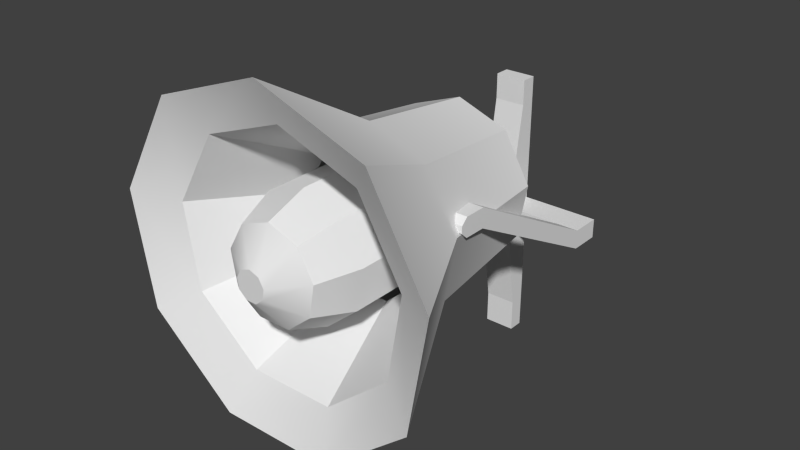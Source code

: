 # Source: lautsprecher1.blend  (saved by Blender 2.71.0; exported with 4.5.12 LTS)
import bpy
from mathutils import Matrix  # noqa: F401  (used for matrix-valued properties, if any)

bpy.ops.wm.read_factory_settings(use_empty=True)
scene = bpy.context.scene
scene.name = 'Scene'

# ---- collections
col_collection_1 = bpy.data.collections.new('Collection 1'); scene.collection.children.link(col_collection_1)

# ---- world
world_world = bpy.data.worlds.new('World'); scene.world = world_world
world_world.color = (0.05088, 0.05088, 0.05088)
world_world.use_sun_shadow = False
world_world.sun_shadow_jitter_overblur = 0.0
world_world.cycles.sampling_method = 'MANUAL'
world_world.cycles.sample_map_resolution = 256
world_world.light_settings.ao_factor = 0.1193

# ---- meshes
me_cylinder = bpy.data.meshes.new('Cylinder')
me_cylinder.from_pydata([(0.1667, -0.00194, -0.02075), (0.1667, -0.05602, -0.02075), (0.1667, -0.00194, 0.01363), (0.1667, -0.05602, 0.01363), (0.1292, -0.00194, 0.01363), (0.1292, -0.00194, -0.02075), (0.1292, -0.05602, 0.01363), (0.1292, -0.05602, -0.02075), (0.1667, -0.3332, 0.1276), (0.1667, -0.3332, 0.162), (0.1292, -0.3332, 0.162), (0.1292, -0.3332, 0.1276), (0.1667, -0.3724, 0.1276), (0.1667, -0.3724, 0.162), (0.1292, -0.3724, 0.162), (0.1292, -0.3724, 0.1276), (0.1667, -0.3843, 0.1387), (0.1667, -0.3843, 0.1509), (0.1292, -0.3843, 0.1509), (0.1292, -0.3843, 0.1387), (0.02768, -0.00194, -0.02075), (0.02768, -0.05602, 0.01363), (0.02768, -0.00194, 0.01363), (0.02768, -0.05602, -0.02075), (0.02768, -0.02914, 0.2409), (0.02768, -0.00194, 0.2409), (0.02768, -0.00194, -0.2512), (0.02768, -0.02914, -0.2512), (0.02768, -0.02914, 0.1963), (0.02768, -0.00194, 0.1963), (0.02768, -0.00194, -0.194), (0.02768, -0.02914, -0.194), (2.348e-05, -0.05602, -0.02075), (2.348e-05, -0.00194, -0.02075), (-0.1667, -0.00194, -0.02075), (-0.1667, -0.05602, -0.02075), (2.348e-05, -0.05602, 0.01363), (2.348e-05, -0.00194, 0.01363), (-0.1667, -0.00194, 0.01363), (-0.1667, -0.05602, 0.01363), (-0.1291, -0.00194, 0.01363), (-0.1291, -0.00194, -0.02075), (-0.1291, -0.05602, 0.01363), (-0.1291, -0.05602, -0.02075), (-0.1667, -0.3332, 0.1276), (-0.1667, -0.3332, 0.162), (-0.1291, -0.3332, 0.162), (-0.1291, -0.3332, 0.1276), (-0.1667, -0.3724, 0.1276), (-0.1667, -0.3724, 0.162), (-0.1291, -0.3724, 0.162), (-0.1291, -0.3724, 0.1276), (-0.1667, -0.3843, 0.1387), (-0.1667, -0.3843, 0.1509), (-0.1291, -0.3843, 0.1509), (-0.1291, -0.3843, 0.1387), (-0.02763, -0.00194, -0.02075), (-0.02763, -0.05602, 0.01363), (-0.02763, -0.00194, 0.01363), (-0.02763, -0.05602, -0.02075), (2.348e-05, -0.02914, 0.2409), (2.348e-05, -0.00194, 0.2409), (-0.02763, -0.02914, 0.2409), (-0.02763, -0.00194, 0.2409), (2.348e-05, -0.02914, -0.2512), (2.348e-05, -0.00194, -0.2512), (-0.02763, -0.00194, -0.2512), (-0.02763, -0.02914, -0.2512), (-0.02763, -0.02914, 0.1963), (-0.02763, -0.00194, 0.1963), (2.348e-05, -0.00194, 0.1963), (2.348e-05, -0.02914, 0.1963), (-0.02763, -0.00194, -0.194), (-0.02763, -0.02914, -0.194), (2.348e-05, -0.02914, -0.194), (2.348e-05, -0.00194, -0.194), (-2.077e-09, -0.244, 0.2104), (-6.462e-10, -0.4063, 0.2294), (0.06729, -0.244, 0.1859), (0.07951, -0.4063, 0.2004), (0.1031, -0.244, 0.1238), (0.1218, -0.4063, 0.1271), (0.09066, -0.244, 0.05333), (0.1071, -0.4063, 0.04382), (0.0358, -0.244, 0.007298), (0.04231, -0.4063, -0.01057), (-0.0358, -0.244, 0.007298), (-0.04231, -0.4063, -0.01057), (-0.09066, -0.244, 0.05333), (-0.1071, -0.4063, 0.04382), (-0.1031, -0.244, 0.1238), (-0.1218, -0.4063, 0.1271), (-0.06729, -0.244, 0.1859), (-0.07951, -0.4063, 0.2004), (2.33e-09, -0.5769, 0.3241), (0.1404, -0.5769, 0.273), (0.2151, -0.5769, 0.1436), (0.1892, -0.5769, -0.003541), (0.0747, -0.5769, -0.09958), (-0.0747, -0.5769, -0.09958), (-0.1892, -0.5769, -0.003541), (-0.2151, -0.5769, 0.1436), (-0.1404, -0.5769, 0.273), (-2.992e-09, -0.244, 0.1873), (0.05248, -0.244, 0.1682), (0.0804, -0.244, 0.1198), (0.0707, -0.244, 0.06485), (0.02792, -0.244, 0.02895), (-0.02792, -0.244, 0.02895), (-0.0707, -0.244, 0.06485), (-0.0804, -0.244, 0.1198), (-0.05248, -0.244, 0.1682), (-5.258e-09, -0.5928, 0.1255), (0.01276, -0.5928, 0.1209), (0.01955, -0.5928, 0.1091), (0.01719, -0.5928, 0.09574), (0.006788, -0.5928, 0.08702), (-0.006788, -0.5928, 0.08702), (-0.01719, -0.5928, 0.09574), (-0.01955, -0.5928, 0.1091), (-0.01276, -0.5928, 0.1209), (-1.369e-11, -0.1732, 0.2467), (1.914e-09, -0.392, 0.2724), (0.09068, -0.1732, 0.2137), (0.1072, -0.392, 0.2334), (0.1389, -0.1732, 0.1302), (0.1642, -0.392, 0.1346), (0.1222, -0.1732, 0.03513), (0.1444, -0.392, 0.02232), (0.04825, -0.1732, -0.0269), (0.05702, -0.392, -0.05098), (-0.04825, -0.1732, -0.0269), (-0.05702, -0.392, -0.05098), (-0.1222, -0.1732, 0.03513), (-0.1444, -0.392, 0.02232), (-0.1389, -0.1732, 0.1302), (-0.1642, -0.392, 0.1346), (-0.09068, -0.1732, 0.2137), (-0.1072, -0.392, 0.2334), (5.924e-09, -0.6148, 0.4), (0.1892, -0.6148, 0.3312), (0.2899, -0.6148, 0.1568), (0.2549, -0.6148, -0.04151), (0.1007, -0.6148, -0.1709), (-0.1007, -0.6148, -0.1709), (-0.2549, -0.6148, -0.04151), (-0.2899, -0.6148, 0.1568), (-0.1892, -0.6148, 0.3312), (-1.248e-09, -0.1732, 0.2157), (0.07072, -0.1732, 0.19), (0.1084, -0.1732, 0.1248), (0.09529, -0.1732, 0.05065), (0.03763, -0.1732, 0.002277), (-0.03763, -0.1732, 0.002277), (-0.09529, -0.1732, 0.05065), (-0.1084, -0.1732, 0.1248), (-0.07072, -0.1732, 0.19), (-8.027e-09, -0.5323, 0.2157), (0.07072, -0.5323, 0.19), (0.1084, -0.5323, 0.1248), (0.09529, -0.5323, 0.05065), (0.03763, -0.5323, 0.002276), (-0.03763, -0.5323, 0.002276), (-0.09529, -0.5323, 0.05065), (-0.1084, -0.5323, 0.1248), (-0.07072, -0.5323, 0.19), (-2.779e-09, -0.6034, 0.189), (0.05357, -0.6034, 0.1695), (0.08207, -0.6034, 0.1201), (0.07218, -0.6034, 0.064), (0.0285, -0.6034, 0.02735), (-0.0285, -0.6034, 0.02735), (-0.07218, -0.6034, 0.064), (-0.08207, -0.6034, 0.1201), (-0.05357, -0.6034, 0.1695), (-4.301e-09, -0.6433, 0.1324), (0.01719, -0.6433, 0.1262), (0.02634, -0.6433, 0.1103), (0.02316, -0.6433, 0.09229), (0.009149, -0.6433, 0.08053), (-0.009149, -0.6433, 0.08053), (-0.02316, -0.6433, 0.09229), (-0.02634, -0.6433, 0.1103), (-0.01719, -0.6433, 0.1262)], [], [(4, 2, 0, 5), (2, 3, 1, 0), (21, 36, 32, 23), (7, 5, 0, 1), (28, 29, 25, 24), (22, 4, 5, 20), (6, 7, 11, 10), (23, 20, 5, 7), (3, 2, 4, 6), (10, 11, 15, 14), (3, 6, 10, 9), (7, 1, 8, 11), (1, 3, 9, 8), (14, 15, 19, 18), (9, 10, 14, 13), (11, 8, 12, 15), (8, 9, 13, 12), (17, 18, 19, 16), (13, 14, 18, 17), (15, 12, 16, 19), (12, 13, 17, 16), (6, 21, 23, 7), (6, 4, 22, 21), (37, 22, 20, 33), (30, 31, 27, 26), (24, 25, 61, 60), (29, 70, 61, 25), (71, 28, 24, 60), (64, 65, 26, 27), (31, 74, 64, 27), (75, 30, 26, 65), (21, 22, 29, 28), (22, 37, 70, 29), (36, 21, 28, 71), (20, 23, 31, 30), (23, 32, 74, 31), (33, 20, 30, 75), (40, 41, 34, 38), (38, 34, 35, 39), (57, 59, 32, 36), (43, 35, 34, 41), (68, 62, 63, 69), (58, 56, 41, 40), (42, 46, 47, 43), (59, 43, 41, 56), (39, 42, 40, 38), (46, 50, 51, 47), (39, 45, 46, 42), (43, 47, 44, 35), (35, 44, 45, 39), (50, 54, 55, 51), (45, 49, 50, 46), (47, 51, 48, 44), (44, 48, 49, 45), (53, 52, 55, 54), (49, 53, 54, 50), (51, 55, 52, 48), (48, 52, 53, 49), (42, 43, 59, 57), (42, 57, 58, 40), (37, 33, 56, 58), (72, 66, 67, 73), (62, 60, 61, 63), (69, 63, 61, 70), (71, 60, 62, 68), (64, 67, 66, 65), (73, 67, 64, 74), (75, 65, 66, 72), (57, 68, 69, 58), (58, 69, 70, 37), (36, 71, 68, 57), (56, 72, 73, 59), (59, 73, 74, 32), (33, 75, 72, 56), (77, 94, 102, 93), (92, 111, 103, 76), (93, 102, 101, 91), (91, 101, 100, 89), (89, 100, 99, 87), (87, 99, 98, 85), (85, 98, 97, 83), (83, 97, 96, 81), (81, 96, 95, 79), (79, 95, 94, 77), (173, 174, 165, 164), (90, 110, 111, 92), (88, 109, 110, 90), (86, 108, 109, 88), (84, 107, 108, 86), (82, 106, 107, 84), (80, 105, 106, 82), (78, 104, 105, 80), (76, 103, 104, 78), (173, 164, 163, 172), (172, 163, 162, 171), (171, 162, 161, 170), (170, 161, 160, 169), (174, 166, 157, 165), (166, 167, 158, 157), (167, 168, 159, 158), (169, 160, 159, 168), (112, 120, 119, 118, 117, 116, 115, 114, 113), (109, 108, 105, 104), (103, 110, 109, 104), (105, 108, 107, 106), (110, 103, 111), (121, 122, 124, 123), (123, 124, 126, 125), (125, 126, 128, 127), (127, 128, 130, 129), (129, 130, 132, 131), (131, 132, 134, 133), (133, 134, 136, 135), (122, 138, 147, 139), (137, 138, 122, 121), (135, 136, 138, 137), (137, 121, 148, 156), (138, 136, 146, 147), (136, 134, 145, 146), (134, 132, 144, 145), (132, 130, 143, 144), (130, 128, 142, 143), (128, 126, 141, 142), (126, 124, 140, 141), (124, 122, 139, 140), (156, 165, 157, 148), (135, 137, 156, 155), (133, 135, 155, 154), (131, 133, 154, 153), (129, 131, 153, 152), (127, 129, 152, 151), (125, 127, 151, 150), (123, 125, 150, 149), (121, 123, 149, 148), (155, 164, 165, 156), (154, 163, 164, 155), (153, 162, 163, 154), (152, 161, 162, 153), (151, 160, 161, 152), (150, 159, 160, 151), (149, 158, 159, 150), (148, 157, 158, 149), (174, 183, 175, 166), (175, 183, 182, 181, 180, 179, 178, 177, 176), (173, 182, 183, 174), (172, 181, 182, 173), (171, 180, 181, 172), (170, 179, 180, 171), (169, 178, 179, 170), (168, 177, 178, 169), (167, 176, 177, 168), (166, 175, 176, 167), (154, 149, 150, 153), (148, 149, 154, 155), (150, 151, 152, 153), (155, 156, 148), (102, 94, 139, 147), (101, 102, 147, 146), (100, 101, 146, 145), (99, 100, 145, 144), (98, 99, 144, 143), (97, 98, 143, 142), (96, 97, 142, 141), (95, 96, 141, 140), (94, 95, 140, 139)])
me_cylinder.polygons.foreach_set('use_smooth', [0, 0, 0, 0, 0, 0, 0, 0, 0, 0, 0, 0, 0, 0, 0, 0, 0, 0, 0, 0, 0, 0, 0, 0, 0, 0, 0, 0, 0, 0, 0, 0, 0, 0, 0, 0, 0, 0, 0, 0, 0, 0, 0, 0, 0, 0, 0, 0, 0, 0, 0, 0, 0, 0, 0, 0, 0, 0, 0, 0, 0, 0, 0, 0, 0, 0, 0, 0, 0, 0, 0, 0, 0, 0, 1, 1, 1, 1, 1, 1, 1, 1, 1, 1, 1, 1, 1, 1, 1, 1, 1, 1, 1, 1, 1, 1, 1, 1, 1, 1, 1, 1, 1, 0, 0, 0, 1, 1, 1, 1, 1, 1, 1, 1, 1, 1, 1, 1, 1, 1, 1, 1, 1, 1, 1, 1, 1, 1, 1, 1, 1, 1, 1, 1, 1, 1, 1, 1, 1, 1, 1, 1, 1, 1, 1, 1, 1, 1, 1, 1, 1, 1, 1, 0, 0, 0, 1, 1, 1, 1, 1, 1, 1, 1, 1])
_uv = me_cylinder.uv_layers.new(name='UVMap')
_uv.uv.foreach_set('vector', [0.1766, 0.624, 0.1647, 0.5915, 0.165, 0.5671, 0.1769, 0.5528, 0.1647, 0.5915, 0.1519, 0.5914, 0.1519, 0.5672, 0.165, 0.5671, 0.1624, 0.5066, 0.1771, 0.5066, 0.1903, 0.5073, 0.2044, 0.5237, 0.1519, 0.5528, 0.1769, 0.5528, 0.165, 0.5671, 0.1519, 0.5672, 0.2209, 0.6977, 0.2412, 0.6977, 0.2412, 0.7203, 0.2209, 0.7203, 0.2415, 0.6238, 0.1766, 0.624, 0.1769, 0.5528, 0.2404, 0.5528, 0.1519, 0.5075, 0.1519, 0.5528, 0.06604, 0.5528, 0.06604, 0.5075, 0.2044, 0.5237, 0.2404, 0.5528, 0.1769, 0.5528, 0.1519, 0.5528, 0.1519, 0.5914, 0.1647, 0.5915, 0.1766, 0.624, 0.1519, 0.6238, 0.06604, 0.5075, 0.06604, 0.5528, 0.0426, 0.5528, 0.0426, 0.5075, 0.1519, 0.5914, 0.1519, 0.6238, 0.06604, 0.6238, 0.06604, 0.5914, 0.1519, 0.5528, 0.1519, 0.5672, 0.06604, 0.5672, 0.06604, 0.5528, 0.1519, 0.5672, 0.1519, 0.5914, 0.06604, 0.5914, 0.06604, 0.5672, 0.0426, 0.5075, 0.0426, 0.5528, 0.02149, 0.5528, 0.02149, 0.5075, 0.06604, 0.5914, 0.06604, 0.6238, 0.0426, 0.6238, 0.0426, 0.5914, 0.06604, 0.5528, 0.06604, 0.5672, 0.0426, 0.5672, 0.0426, 0.5528, 0.06604, 0.5672, 0.06604, 0.5914, 0.0426, 0.5914, 0.0426, 0.5672, 0.004317, 0.5075, 0.02149, 0.5075, 0.02149, 0.5528, 0.004317, 0.5528, 0.0426, 0.5914, 0.0426, 0.6238, 0.02149, 0.6238, 0.02149, 0.5914, 0.0426, 0.5528, 0.0426, 0.5672, 0.02149, 0.5672, 0.02149, 0.5528, 0.0426, 0.5672, 0.0426, 0.5914, 0.02149, 0.5914, 0.02149, 0.5672, 0.1519, 0.5075, 0.1624, 0.5066, 0.2044, 0.5237, 0.1519, 0.5528, 0.1519, 0.6238, 0.1766, 0.624, 0.2415, 0.6238, 0.2217, 0.6238, 0.2572, 0.6238, 0.2415, 0.6238, 0.2404, 0.5528, 0.258, 0.5528, 0.2412, 0.4231, 0.2305, 0.4231, 0.2332, 0.395, 0.2412, 0.395, 0.2412, 0.7338, 0.2412, 0.7203, 0.2588, 0.7203, 0.2588, 0.7338, 0.2412, 0.6977, 0.2588, 0.6977, 0.2588, 0.7203, 0.2412, 0.7203, 0.208, 0.6977, 0.2209, 0.6977, 0.2209, 0.7203, 0.208, 0.7203, 0.2588, 0.3837, 0.2588, 0.395, 0.2412, 0.395, 0.2412, 0.3836, 0.2305, 0.4231, 0.2164, 0.4231, 0.2198, 0.395, 0.2332, 0.395, 0.2588, 0.4231, 0.2412, 0.4231, 0.2412, 0.395, 0.2588, 0.395, 0.2217, 0.6238, 0.2415, 0.6238, 0.2412, 0.6977, 0.2209, 0.6977, 0.2415, 0.6238, 0.2572, 0.6238, 0.2588, 0.6977, 0.2412, 0.6977, 0.2089, 0.6238, 0.2217, 0.6238, 0.2209, 0.6977, 0.208, 0.6977, 0.2404, 0.5528, 0.2044, 0.5237, 0.2305, 0.4231, 0.2412, 0.4231, 0.2044, 0.5237, 0.1903, 0.5073, 0.2164, 0.4231, 0.2305, 0.4231, 0.258, 0.5528, 0.2404, 0.5528, 0.2412, 0.4231, 0.2588, 0.4231, 0.335, 0.5997, 0.3343, 0.5528, 0.3509, 0.5692, 0.3502, 0.5895, 0.3502, 0.5895, 0.3509, 0.5692, 0.3617, 0.5692, 0.3617, 0.5909, 0.3618, 0.5037, 0.3214, 0.5237, 0.3314, 0.5037, 0.3413, 0.5037, 0.3617, 0.5528, 0.3617, 0.5692, 0.3509, 0.5692, 0.3343, 0.5528, 0.2967, 0.6977, 0.2967, 0.7203, 0.2743, 0.7203, 0.2743, 0.6977, 0.2743, 0.6238, 0.2748, 0.5528, 0.3343, 0.5528, 0.335, 0.5997, 0.3617, 0.5037, 0.4799, 0.5037, 0.4799, 0.5528, 0.3617, 0.5528, 0.3214, 0.5237, 0.3617, 0.5528, 0.3343, 0.5528, 0.2748, 0.5528, 0.3617, 0.5909, 0.3617, 0.6238, 0.335, 0.5997, 0.3502, 0.5895, 0.4799, 0.5037, 0.4946, 0.5037, 0.4946, 0.5528, 0.4799, 0.5528, 0.3617, 0.5909, 0.4799, 0.5909, 0.4799, 0.6238, 0.3617, 0.6238, 0.3617, 0.5528, 0.4799, 0.5528, 0.4799, 0.5692, 0.3617, 0.5692, 0.3617, 0.5692, 0.4799, 0.5692, 0.4799, 0.5909, 0.3617, 0.5909, 0.4946, 0.5037, 0.5024, 0.5037, 0.5024, 0.5528, 0.4946, 0.5528, 0.4799, 0.5909, 0.4946, 0.5909, 0.4946, 0.6238, 0.4799, 0.6238, 0.4799, 0.5528, 0.4946, 0.5528, 0.4946, 0.5692, 0.4799, 0.5692, 0.4799, 0.5692, 0.4946, 0.5692, 0.4946, 0.5909, 0.4799, 0.5909, 0.5201, 0.5037, 0.5192, 0.5528, 0.5024, 0.5528, 0.5024, 0.5037, 0.4946, 0.5909, 0.5024, 0.5909, 0.5024, 0.6238, 0.4946, 0.6238, 0.4946, 0.5528, 0.5024, 0.5528, 0.5024, 0.5692, 0.4946, 0.5692, 0.4946, 0.5692, 0.5024, 0.5692, 0.5024, 0.5909, 0.4946, 0.5909, 0.3617, 0.5037, 0.3617, 0.5528, 0.3214, 0.5237, 0.3618, 0.5037, 0.3617, 0.6238, 0.2967, 0.6238, 0.2743, 0.6238, 0.335, 0.5997, 0.2572, 0.6238, 0.258, 0.5528, 0.2748, 0.5528, 0.2743, 0.6238, 0.2756, 0.4231, 0.2756, 0.395, 0.2845, 0.395, 0.2871, 0.4231, 0.2756, 0.7338, 0.2588, 0.7338, 0.2588, 0.7203, 0.2743, 0.7203, 0.2743, 0.6977, 0.2743, 0.7203, 0.2588, 0.7203, 0.2588, 0.6977, 0.3095, 0.6977, 0.3095, 0.7203, 0.2967, 0.7203, 0.2967, 0.6977, 0.2588, 0.3837, 0.2756, 0.3836, 0.2756, 0.395, 0.2588, 0.395, 0.2871, 0.4231, 0.2845, 0.395, 0.2978, 0.395, 0.3013, 0.4231, 0.2588, 0.4231, 0.2588, 0.395, 0.2756, 0.395, 0.2756, 0.4231, 0.2967, 0.6238, 0.2967, 0.6977, 0.2743, 0.6977, 0.2743, 0.6238, 0.2743, 0.6238, 0.2743, 0.6977, 0.2588, 0.6977, 0.2572, 0.6238, 0.3095, 0.6238, 0.3095, 0.6977, 0.2967, 0.6977, 0.2967, 0.6238, 0.2748, 0.5528, 0.2756, 0.4231, 0.2871, 0.4231, 0.3214, 0.5237, 0.3214, 0.5237, 0.2871, 0.4231, 0.3013, 0.4231, 0.3314, 0.5037, 0.258, 0.5528, 0.2588, 0.4231, 0.2756, 0.4231, 0.2748, 0.5528, 0.8364, 0.1856, 0.785, 0.2668, 0.7217, 0.1915, 0.8136, 0.1625, 0.03326, 0.8323, 0.03713, 0.8216, 0.06458, 0.8216, 0.06846, 0.8323, 0.8136, 0.1625, 0.7217, 0.1915, 0.7217, 0.09296, 0.8111, 0.1298, 0.8111, 0.1298, 0.7217, 0.09296, 0.785, 0.01737, 0.83, 0.1029, 0.83, 0.1029, 0.785, 0.01737, 0.8819, 0.0001793, 0.8617, 0.09425, 0.8617, 0.09425, 0.8819, 0.0001793, 0.9669, 0.04942, 0.891, 0.1075, 0.891, 0.1075, 0.9669, 0.04942, 0.9998, 0.1416, 0.904, 0.1369, 0.904, 0.1369, 0.9998, 0.1416, 0.9664, 0.2332, 0.8944, 0.1685, 0.8944, 0.1685, 0.9664, 0.2332, 0.8819, 0.2832, 0.8685, 0.1882, 0.8685, 0.1882, 0.8819, 0.2832, 0.785, 0.2668, 0.8364, 0.1856, 0.5638, 0.5251, 0.5638, 0.4991, 0.5964, 0.4991, 0.5964, 0.5251, 0.006292, 0.8096, 0.0161, 0.804, 0.03713, 0.8216, 0.03326, 0.8323, 0.0001793, 0.775, 0.01133, 0.7769, 0.0161, 0.804, 0.006292, 0.8096, 0.01778, 0.7445, 0.02506, 0.7532, 0.01133, 0.7769, 0.0001793, 0.775, 0.05086, 0.7325, 0.05086, 0.7438, 0.02506, 0.7532, 0.01778, 0.7445, 0.08393, 0.7445, 0.07665, 0.7532, 0.05086, 0.7438, 0.05086, 0.7325, 0.1015, 0.775, 0.09038, 0.7769, 0.07665, 0.7532, 0.08393, 0.7445, 0.09542, 0.8096, 0.08561, 0.804, 0.09038, 0.7769, 0.1015, 0.775, 0.06846, 0.8323, 0.06458, 0.8216, 0.08561, 0.804, 0.09542, 0.8096, 0.5638, 0.5251, 0.5964, 0.5251, 0.5964, 0.5516, 0.5638, 0.5516, 0.5638, 0.5516, 0.5964, 0.5516, 0.5964, 0.578, 0.5638, 0.578, 0.5638, 0.578, 0.5964, 0.578, 0.5964, 0.6043, 0.5638, 0.6043, 0.5638, 0.6043, 0.5964, 0.6043, 0.5964, 0.6301, 0.5638, 0.6301, 0.5638, 0.4991, 0.5638, 0.474, 0.5964, 0.474, 0.5964, 0.4991, 0.5638, 0.474, 0.5638, 0.4508, 0.5964, 0.4508, 0.5964, 0.474, 0.5638, 0.6786, 0.5638, 0.6552, 0.5964, 0.6552, 0.5964, 0.6786, 0.5638, 0.6301, 0.5964, 0.6301, 0.5964, 0.6552, 0.5638, 0.6552, 0.7297, 0.3832, 0.7239, 0.3799, 0.7217, 0.3736, 0.7239, 0.3673, 0.7297, 0.364, 0.7363, 0.3652, 0.7406, 0.3703, 0.7406, 0.3769, 0.7363, 0.382, 0.01133, 0.7769, 0.02506, 0.7532, 0.09038, 0.7769, 0.08561, 0.804, 0.06458, 0.8216, 0.0161, 0.804, 0.01133, 0.7769, 0.08561, 0.804, 0.09038, 0.7769, 0.02506, 0.7532, 0.05086, 0.7438, 0.07665, 0.7532, 0.0161, 0.804, 0.06458, 0.8216, 0.03713, 0.8216, 0.6117, 0.06618, 0.6117, 0.1702, 0.5543, 0.1702, 0.5543, 0.06618, 0.5543, 0.06618, 0.5543, 0.1702, 0.4996, 0.1702, 0.4996, 0.06618, 0.4996, 0.06618, 0.4996, 0.1702, 0.4421, 0.1702, 0.4421, 0.06618, 0.4421, 0.06618, 0.4421, 0.1702, 0.3829, 0.1702, 0.3829, 0.06618, 0.3829, 0.06618, 0.3829, 0.1702, 0.3234, 0.1702, 0.3234, 0.06618, 0.3234, 0.06618, 0.3234, 0.1702, 0.2638, 0.1702, 0.2638, 0.06618, 0.2638, 0.06618, 0.2638, 0.1702, 0.2057, 0.1702, 0.2057, 0.06618, 0.09105, 0.1702, 0.1488, 0.1702, 0.1488, 0.2967, 0.09105, 0.2967, 0.1488, 0.06618, 0.1488, 0.1702, 0.09105, 0.1702, 0.09105, 0.06618, 0.2057, 0.06618, 0.2057, 0.1702, 0.1488, 0.1702, 0.1488, 0.06618, 0.1488, 0.06618, 0.09105, 0.06618, 0.09105, 0.05566, 0.1488, 0.05566, 0.1488, 0.1702, 0.2057, 0.1702, 0.2057, 0.2967, 0.1488, 0.2967, 0.2057, 0.1702, 0.2638, 0.1702, 0.2638, 0.2967, 0.2057, 0.2967, 0.2638, 0.1702, 0.3234, 0.1702, 0.3234, 0.2967, 0.2638, 0.2967, 0.3234, 0.1702, 0.3829, 0.1702, 0.3829, 0.2967, 0.3234, 0.2967, 0.3829, 0.1702, 0.4421, 0.1702, 0.4421, 0.2967, 0.3829, 0.2967, 0.4421, 0.1702, 0.4996, 0.1702, 0.4996, 0.2967, 0.4421, 0.2967, 0.4996, 0.1702, 0.5543, 0.1702, 0.5543, 0.2967, 0.4996, 0.2967, 0.5543, 0.1702, 0.6117, 0.1702, 0.6117, 0.2967, 0.5543, 0.2967, 0.773, 0.4991, 0.5964, 0.4991, 0.5964, 0.474, 0.773, 0.474, 0.2057, 0.06618, 0.1488, 0.06618, 0.1488, 0.05566, 0.2057, 0.05566, 0.2638, 0.06618, 0.2057, 0.06618, 0.2057, 0.05566, 0.2638, 0.05566, 0.3234, 0.06618, 0.2638, 0.06618, 0.2638, 0.05566, 0.3234, 0.05566, 0.3829, 0.06618, 0.3234, 0.06618, 0.3234, 0.05566, 0.3829, 0.05566, 0.4421, 0.06618, 0.3829, 0.06618, 0.3829, 0.05566, 0.4421, 0.05566, 0.4996, 0.06618, 0.4421, 0.06618, 0.4421, 0.05566, 0.4996, 0.05566, 0.5543, 0.06618, 0.4996, 0.06618, 0.4996, 0.05566, 0.5543, 0.05566, 0.6117, 0.06618, 0.5543, 0.06618, 0.5543, 0.05566, 0.6117, 0.05566, 0.773, 0.5251, 0.5964, 0.5251, 0.5964, 0.4991, 0.773, 0.4991, 0.773, 0.5516, 0.5964, 0.5516, 0.5964, 0.5251, 0.773, 0.5251, 0.773, 0.578, 0.5964, 0.578, 0.5964, 0.5516, 0.773, 0.5516, 0.773, 0.6043, 0.5964, 0.6043, 0.5964, 0.578, 0.773, 0.578, 0.773, 0.6301, 0.5964, 0.6301, 0.5964, 0.6043, 0.773, 0.6043, 0.773, 0.6552, 0.5964, 0.6552, 0.5964, 0.6301, 0.773, 0.6301, 0.773, 0.6786, 0.5964, 0.6786, 0.5964, 0.6552, 0.773, 0.6552, 0.773, 0.474, 0.5964, 0.474, 0.5964, 0.4508, 0.773, 0.4508, 0.5638, 0.4991, 0.5358, 0.4991, 0.5358, 0.474, 0.5638, 0.474, 0.7363, 0.3095, 0.7274, 0.3079, 0.7217, 0.3011, 0.7217, 0.2921, 0.7274, 0.2852, 0.7363, 0.2836, 0.7441, 0.2881, 0.7472, 0.2966, 0.7441, 0.305, 0.5638, 0.5251, 0.5358, 0.5251, 0.5358, 0.4991, 0.5638, 0.4991, 0.5638, 0.5516, 0.5358, 0.5516, 0.5358, 0.5251, 0.5638, 0.5251, 0.5638, 0.578, 0.5358, 0.578, 0.5358, 0.5516, 0.5638, 0.5516, 0.5638, 0.6043, 0.5358, 0.6043, 0.5358, 0.578, 0.5638, 0.578, 0.5638, 0.6301, 0.5358, 0.6301, 0.5358, 0.6043, 0.5638, 0.6043, 0.5638, 0.6552, 0.5358, 0.6552, 0.5358, 0.6301, 0.5638, 0.6301, 0.5638, 0.6786, 0.5358, 0.6786, 0.5358, 0.6552, 0.5638, 0.6552, 0.5638, 0.474, 0.5358, 0.474, 0.5358, 0.4508, 0.5638, 0.4508, 0.4125, 0.7857, 0.5174, 0.7672, 0.5174, 0.8042, 0.4252, 0.8205, 0.4937, 0.7389, 0.5174, 0.7672, 0.4125, 0.7857, 0.4252, 0.751, 0.5174, 0.8042, 0.4937, 0.8326, 0.4572, 0.839, 0.4252, 0.8205, 0.4252, 0.751, 0.4572, 0.7325, 0.4937, 0.7389, 0.1488, 0.3405, 0.09105, 0.3405, 0.09105, 0.2967, 0.1488, 0.2967, 0.2057, 0.3405, 0.1488, 0.3405, 0.1488, 0.2967, 0.2057, 0.2967, 0.2638, 0.3405, 0.2057, 0.3405, 0.2057, 0.2967, 0.2638, 0.2967, 0.3234, 0.3405, 0.2638, 0.3405, 0.2638, 0.2967, 0.3234, 0.2967, 0.3829, 0.3405, 0.3234, 0.3405, 0.3234, 0.2967, 0.3829, 0.2967, 0.4421, 0.3405, 0.3829, 0.3405, 0.3829, 0.2967, 0.4421, 0.2967, 0.4996, 0.3405, 0.4421, 0.3405, 0.4421, 0.2967, 0.4996, 0.2967, 0.5543, 0.3405, 0.4996, 0.3405, 0.4996, 0.2967, 0.5543, 0.2967, 0.6117, 0.3405, 0.5543, 0.3405, 0.5543, 0.2967, 0.6117, 0.2967])
me_cylinder.use_remesh_preserve_volume = False
me_cylinder.use_remesh_preserve_attributes = False
me_cylinder.use_mirror_vertex_groups = False
me_cylinder.update()

# ---- objects
ob_cylinder = bpy.data.objects.new('Cylinder', me_cylinder)

# ---- transforms, parenting, visibility, modifiers, constraints
ob_cylinder.location = (0.0, 0.0, 0.0)
ob_cylinder.lineart.crease_threshold = 0.0
_m = ob_cylinder.modifiers.new('EdgeSplit', 'EDGE_SPLIT')

# ---- collection membership
col_collection_1.objects.link(ob_cylinder)

# ---- scene / render settings (as saved in the file)
scene.frame_start = 1; scene.frame_end = 250; scene.frame_set(1)
scene.render.engine = 'BLENDER_EEVEE_NEXT'
scene.render.resolution_percentage = 85
scene.render.dither_intensity = 0.0
scene.cycles.use_denoising = False
scene.cycles.samples = 10
scene.cycles.sampling_pattern = 'TABULATED_SOBOL'
scene.cycles.light_sampling_threshold = 0.0
scene.cycles.use_adaptive_sampling = False
scene.cycles.use_light_tree = False
scene.cycles.blur_glossy = 0.0
scene.cycles.volume_bounces = 1
scene.cycles.pixel_filter_type = 'GAUSSIAN'
scene.cycles.sample_clamp_indirect = 0.0
scene.view_settings.view_transform = 'Standard'
bpy.context.view_layer.update()

# ---- added for rendering (the .blend has no active camera and no usable light): camera, sun
cam_auto = bpy.data.cameras.new('AutoCamera')
cam_auto.lens = 50.0
cam_auto.sensor_width = 36.0
cam_auto.clip_end = 1000.0
ob_auto_camera = bpy.data.objects.new('AutoCamera', cam_auto)
scene.collection.objects.link(ob_auto_camera)
ob_auto_camera.location = (1.00148, -1.52442, 0.875599)
ob_auto_camera.rotation_euler = (1.09748, -7.21219e-08, 0.694738)
scene.camera = ob_auto_camera
light_auto_sun = bpy.data.lights.new('AutoSun', 'SUN')
light_auto_sun.energy = 3.0
light_auto_sun.angle = 0.0523599
ob_auto_sun = bpy.data.objects.new('AutoSun', light_auto_sun)
scene.collection.objects.link(ob_auto_sun)
ob_auto_sun.rotation_euler = (0.872665, 0.174533, 0.523599)
bpy.context.view_layer.update()
